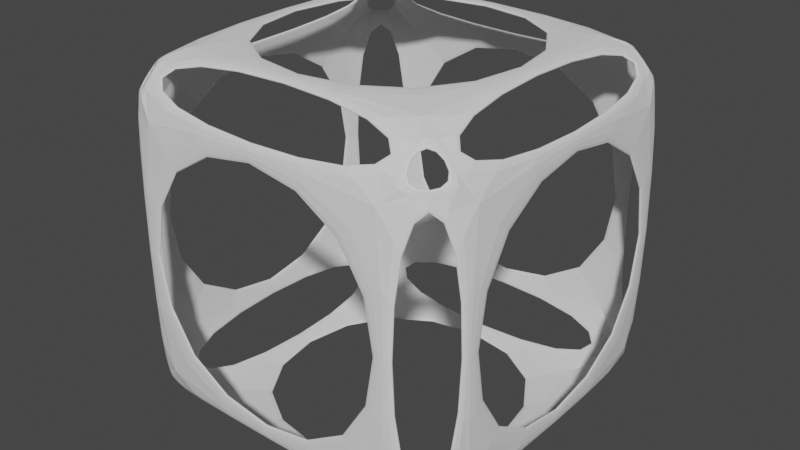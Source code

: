 # Source: CubeWire2.blend  (saved by Blender 2.93.20; exported with 4.5.12 LTS)
import bpy
from mathutils import Matrix  # noqa: F401  (used for matrix-valued properties, if any)

bpy.ops.wm.read_factory_settings(use_empty=True)
scene = bpy.context.scene
scene.name = 'Scene'

# ---- collections
col_collection = bpy.data.collections.new('Collection'); scene.collection.children.link(col_collection)

# ---- world
world_world = bpy.data.worlds.new('World'); scene.world = world_world
world_world.use_nodes = True; world_world.node_tree.nodes.clear()
_N = world_world.node_tree.nodes; _L = world_world.node_tree.links
n0 = _N.new('ShaderNodeOutputWorld'); n0.name = 'World Output'; n0.location = (300, 300)
n1 = _N.new('ShaderNodeBackground'); n1.name = 'Background'; n1.location = (10, 300)
n1.inputs[0].default_value = (0.05088, 0.05088, 0.05088, 1.0)
_L.new(n1.outputs[0], n0.inputs[0])
n0.is_active_output = True
world_world.color = (0.05088, 0.05088, 0.05088)
world_world.use_sun_shadow = False
world_world.sun_shadow_jitter_overblur = 0.0

# ---- meshes
me_cube_002 = bpy.data.meshes.new('Cube.002')
me_cube_002.from_pydata([(-1.0, -1.0, -1.0), (-1.0, -1.0, 1.0), (-1.0, 1.0, -1.0), (-1.0, 1.0, 1.0), (1.0, -1.0, -1.0), (1.0, -1.0, 1.0), (1.0, 1.0, -1.0), (1.0, 1.0, 1.0)], [], [(0, 1, 3, 2), (2, 3, 7, 6), (6, 7, 5, 4), (4, 5, 1, 0), (2, 6, 4, 0), (7, 3, 1, 5)])
_uv = me_cube_002.uv_layers.new(name='UVMap')
_uv.uv.foreach_set('vector', [0.375, 0.0, 0.625, 0.0, 0.625, 0.25, 0.375, 0.25, 0.375, 0.25, 0.625, 0.25, 0.625, 0.5, 0.375, 0.5, 0.375, 0.5, 0.625, 0.5, 0.625, 0.75, 0.375, 0.75, 0.375, 0.75, 0.625, 0.75, 0.625, 1.0, 0.375, 1.0, 0.125, 0.5, 0.375, 0.5, 0.375, 0.75, 0.125, 0.75, 0.625, 0.5, 0.875, 0.5, 0.875, 0.75, 0.625, 0.75])
me_cube_002.use_remesh_fix_poles = True
me_cube_002.use_remesh_preserve_attributes = False
me_cube_002.update()

# ---- objects
ob_cube = bpy.data.objects.new('Cube', me_cube_002)

# ---- transforms, parenting, visibility, modifiers, constraints
ob_cube.location = (0.0, 0.0, 0.0)
_m = ob_cube.modifiers.new('Bevel', 'BEVEL')
_m.width = 0.24
_m.width_pct = 0.24
_m.limit_method = 'NONE'
_m = ob_cube.modifiers.new('Wireframe', 'WIREFRAME')
_m.thickness = 0.035
_m = ob_cube.modifiers.new('Subdivision', 'SUBSURF')
_m.levels = 6

# ---- collection membership
col_collection.objects.link(ob_cube)

# ---- scene / render settings (as saved in the file)
scene.frame_start = 1; scene.frame_end = 250; scene.frame_set(1)
scene.render.engine = 'BLENDER_EEVEE_NEXT'
scene.cycles.use_denoising = False
scene.cycles.samples = 128
scene.cycles.sampling_pattern = 'TABULATED_SOBOL'
scene.cycles.use_adaptive_sampling = False
scene.cycles.use_light_tree = False
scene.view_settings.view_transform = 'Filmic'
bpy.context.view_layer.update()

# ---- added for rendering (the .blend has no active camera and no usable light): camera, sun
cam_auto = bpy.data.cameras.new('AutoCamera')
cam_auto.lens = 50.0
cam_auto.sensor_width = 36.0
cam_auto.clip_end = 1000.0
ob_auto_camera = bpy.data.objects.new('AutoCamera', cam_auto)
scene.collection.objects.link(ob_auto_camera)
ob_auto_camera.location = (3.25418, -3.90502, 2.60335)
ob_auto_camera.rotation_euler = (1.09748, -7.21219e-08, 0.694738)
scene.camera = ob_auto_camera
light_auto_sun = bpy.data.lights.new('AutoSun', 'SUN')
light_auto_sun.energy = 3.0
light_auto_sun.angle = 0.0523599
ob_auto_sun = bpy.data.objects.new('AutoSun', light_auto_sun)
scene.collection.objects.link(ob_auto_sun)
ob_auto_sun.rotation_euler = (0.872665, 0.174533, 0.523599)
bpy.context.view_layer.update()
